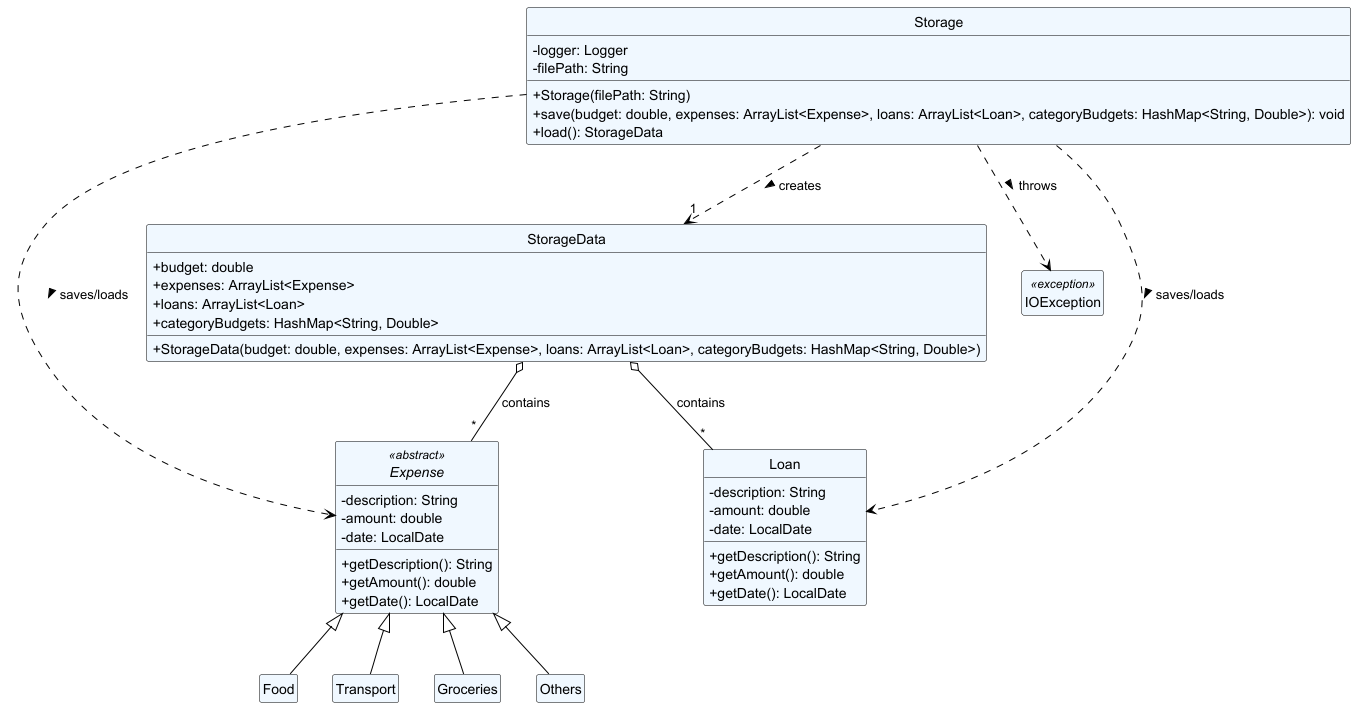

The diagram above was rendered by PlantUML. Its source (embedded in the PNG):
@startuml
skinparam classAttributeIconSize 0
hide circle
hide empty members

skinparam class {
    BackgroundColor AliceBlue
    ArrowColor Black
    BorderColor Black
}

    class Storage {
        - logger: Logger
        - filePath: String
        + Storage(filePath: String)
        + save(budget: double, expenses: ArrayList<Expense>, loans: ArrayList<Loan>, categoryBudgets: HashMap<String, Double>): void
        + load(): StorageData
    }

    class StorageData {
        + budget: double
        + expenses: ArrayList<Expense>
        + loans: ArrayList<Loan>
        + categoryBudgets: HashMap<String, Double>
        + StorageData(budget: double, expenses: ArrayList<Expense>, loans: ArrayList<Loan>, categoryBudgets: HashMap<String, Double>)
    }



    abstract class Expense <<abstract>> {
        - description: String
        - amount: double
        - date: LocalDate
        + getDescription(): String
        + getAmount(): double
        + getDate(): LocalDate
    }
    class Food extends Expense
    class Transport extends Expense
    class Groceries extends Expense
    class Others extends Expense
    class IOException <<exception>>


    class Loan {
        - description: String
        - amount: double
        - date: LocalDate
        + getDescription(): String
        + getAmount(): double
        + getDate(): LocalDate
    }

' Relationships
Storage ..> StorageData : creates > "1"
Storage ..> Expense : saves/loads >
Storage ..> Loan : saves/loads >
Storage ..> IOException : throws >
StorageData o-- Expense : contains "*"
StorageData o-- Loan : contains "*"

@enduml